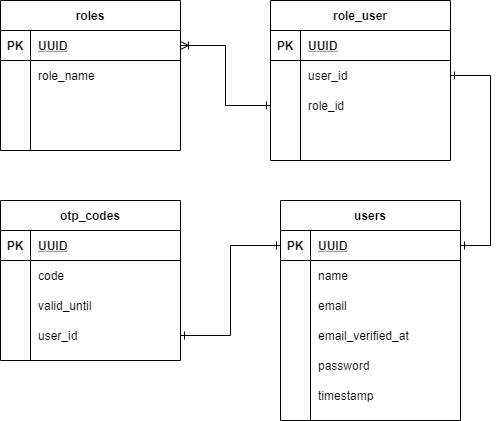

The diagram above was exported from draw.io. Its source (the exported page's mxGraphModel, read from the mxfile embedded in the PNG):
<mxGraphModel dx="868" dy="1582" grid="1" gridSize="10" guides="1" tooltips="1" connect="1" arrows="1" fold="1" page="1" pageScale="1" pageWidth="850" pageHeight="1100" math="0" shadow="0">
  <root>
    <mxCell id="0" />
    <mxCell id="1" parent="0" />
    <mxCell id="uxJcOEbM4zPdKKgc6ikS-1" value="users" style="shape=table;startSize=30;container=1;collapsible=1;childLayout=tableLayout;fixedRows=1;rowLines=0;fontStyle=1;align=center;resizeLast=1;" vertex="1" parent="1">
      <mxGeometry x="330" y="170" width="180" height="220" as="geometry" />
    </mxCell>
    <mxCell id="uxJcOEbM4zPdKKgc6ikS-2" value="" style="shape=partialRectangle;collapsible=0;dropTarget=0;pointerEvents=0;fillColor=none;top=0;left=0;bottom=1;right=0;points=[[0,0.5],[1,0.5]];portConstraint=eastwest;" vertex="1" parent="uxJcOEbM4zPdKKgc6ikS-1">
      <mxGeometry y="30" width="180" height="30" as="geometry" />
    </mxCell>
    <mxCell id="uxJcOEbM4zPdKKgc6ikS-3" value="PK" style="shape=partialRectangle;connectable=0;fillColor=none;top=0;left=0;bottom=0;right=0;fontStyle=1;overflow=hidden;" vertex="1" parent="uxJcOEbM4zPdKKgc6ikS-2">
      <mxGeometry width="30" height="30" as="geometry" />
    </mxCell>
    <mxCell id="uxJcOEbM4zPdKKgc6ikS-4" value="UUID" style="shape=partialRectangle;connectable=0;fillColor=none;top=0;left=0;bottom=0;right=0;align=left;spacingLeft=6;fontStyle=5;overflow=hidden;" vertex="1" parent="uxJcOEbM4zPdKKgc6ikS-2">
      <mxGeometry x="30" width="150" height="30" as="geometry" />
    </mxCell>
    <mxCell id="uxJcOEbM4zPdKKgc6ikS-5" value="" style="shape=partialRectangle;collapsible=0;dropTarget=0;pointerEvents=0;fillColor=none;top=0;left=0;bottom=0;right=0;points=[[0,0.5],[1,0.5]];portConstraint=eastwest;" vertex="1" parent="uxJcOEbM4zPdKKgc6ikS-1">
      <mxGeometry y="60" width="180" height="30" as="geometry" />
    </mxCell>
    <mxCell id="uxJcOEbM4zPdKKgc6ikS-6" value="" style="shape=partialRectangle;connectable=0;fillColor=none;top=0;left=0;bottom=0;right=0;editable=1;overflow=hidden;" vertex="1" parent="uxJcOEbM4zPdKKgc6ikS-5">
      <mxGeometry width="30" height="30" as="geometry" />
    </mxCell>
    <mxCell id="uxJcOEbM4zPdKKgc6ikS-7" value="name" style="shape=partialRectangle;connectable=0;fillColor=none;top=0;left=0;bottom=0;right=0;align=left;spacingLeft=6;overflow=hidden;" vertex="1" parent="uxJcOEbM4zPdKKgc6ikS-5">
      <mxGeometry x="30" width="150" height="30" as="geometry" />
    </mxCell>
    <mxCell id="uxJcOEbM4zPdKKgc6ikS-8" value="" style="shape=partialRectangle;collapsible=0;dropTarget=0;pointerEvents=0;fillColor=none;top=0;left=0;bottom=0;right=0;points=[[0,0.5],[1,0.5]];portConstraint=eastwest;" vertex="1" parent="uxJcOEbM4zPdKKgc6ikS-1">
      <mxGeometry y="90" width="180" height="30" as="geometry" />
    </mxCell>
    <mxCell id="uxJcOEbM4zPdKKgc6ikS-9" value="" style="shape=partialRectangle;connectable=0;fillColor=none;top=0;left=0;bottom=0;right=0;editable=1;overflow=hidden;" vertex="1" parent="uxJcOEbM4zPdKKgc6ikS-8">
      <mxGeometry width="30" height="30" as="geometry" />
    </mxCell>
    <mxCell id="uxJcOEbM4zPdKKgc6ikS-10" value="email" style="shape=partialRectangle;connectable=0;fillColor=none;top=0;left=0;bottom=0;right=0;align=left;spacingLeft=6;overflow=hidden;" vertex="1" parent="uxJcOEbM4zPdKKgc6ikS-8">
      <mxGeometry x="30" width="150" height="30" as="geometry" />
    </mxCell>
    <mxCell id="uxJcOEbM4zPdKKgc6ikS-11" value="" style="shape=partialRectangle;collapsible=0;dropTarget=0;pointerEvents=0;fillColor=none;top=0;left=0;bottom=0;right=0;points=[[0,0.5],[1,0.5]];portConstraint=eastwest;" vertex="1" parent="uxJcOEbM4zPdKKgc6ikS-1">
      <mxGeometry y="120" width="180" height="30" as="geometry" />
    </mxCell>
    <mxCell id="uxJcOEbM4zPdKKgc6ikS-12" value="" style="shape=partialRectangle;connectable=0;fillColor=none;top=0;left=0;bottom=0;right=0;editable=1;overflow=hidden;" vertex="1" parent="uxJcOEbM4zPdKKgc6ikS-11">
      <mxGeometry width="30" height="30" as="geometry" />
    </mxCell>
    <mxCell id="uxJcOEbM4zPdKKgc6ikS-13" value="email_verified_at" style="shape=partialRectangle;connectable=0;fillColor=none;top=0;left=0;bottom=0;right=0;align=left;spacingLeft=6;overflow=hidden;" vertex="1" parent="uxJcOEbM4zPdKKgc6ikS-11">
      <mxGeometry x="30" width="150" height="30" as="geometry" />
    </mxCell>
    <mxCell id="uxJcOEbM4zPdKKgc6ikS-27" value="" style="shape=partialRectangle;collapsible=0;dropTarget=0;pointerEvents=0;fillColor=none;top=0;left=0;bottom=0;right=0;points=[[0,0.5],[1,0.5]];portConstraint=eastwest;" vertex="1" parent="uxJcOEbM4zPdKKgc6ikS-1">
      <mxGeometry y="150" width="180" height="30" as="geometry" />
    </mxCell>
    <mxCell id="uxJcOEbM4zPdKKgc6ikS-28" value="" style="shape=partialRectangle;connectable=0;fillColor=none;top=0;left=0;bottom=0;right=0;editable=1;overflow=hidden;" vertex="1" parent="uxJcOEbM4zPdKKgc6ikS-27">
      <mxGeometry width="30" height="30" as="geometry" />
    </mxCell>
    <mxCell id="uxJcOEbM4zPdKKgc6ikS-29" value="password" style="shape=partialRectangle;connectable=0;fillColor=none;top=0;left=0;bottom=0;right=0;align=left;spacingLeft=6;overflow=hidden;" vertex="1" parent="uxJcOEbM4zPdKKgc6ikS-27">
      <mxGeometry x="30" width="150" height="30" as="geometry" />
    </mxCell>
    <mxCell id="uxJcOEbM4zPdKKgc6ikS-30" value="" style="shape=partialRectangle;collapsible=0;dropTarget=0;pointerEvents=0;fillColor=none;top=0;left=0;bottom=0;right=0;points=[[0,0.5],[1,0.5]];portConstraint=eastwest;" vertex="1" parent="uxJcOEbM4zPdKKgc6ikS-1">
      <mxGeometry y="180" width="180" height="30" as="geometry" />
    </mxCell>
    <mxCell id="uxJcOEbM4zPdKKgc6ikS-31" value="" style="shape=partialRectangle;connectable=0;fillColor=none;top=0;left=0;bottom=0;right=0;editable=1;overflow=hidden;" vertex="1" parent="uxJcOEbM4zPdKKgc6ikS-30">
      <mxGeometry width="30" height="30" as="geometry" />
    </mxCell>
    <mxCell id="uxJcOEbM4zPdKKgc6ikS-32" value="timestamp" style="shape=partialRectangle;connectable=0;fillColor=none;top=0;left=0;bottom=0;right=0;align=left;spacingLeft=6;overflow=hidden;" vertex="1" parent="uxJcOEbM4zPdKKgc6ikS-30">
      <mxGeometry x="30" width="150" height="30" as="geometry" />
    </mxCell>
    <mxCell id="uxJcOEbM4zPdKKgc6ikS-33" value="roles" style="shape=table;startSize=30;container=1;collapsible=1;childLayout=tableLayout;fixedRows=1;rowLines=0;fontStyle=1;align=center;resizeLast=1;" vertex="1" parent="1">
      <mxGeometry x="50" y="-30" width="180" height="150" as="geometry" />
    </mxCell>
    <mxCell id="uxJcOEbM4zPdKKgc6ikS-34" value="" style="shape=partialRectangle;collapsible=0;dropTarget=0;pointerEvents=0;fillColor=none;top=0;left=0;bottom=1;right=0;points=[[0,0.5],[1,0.5]];portConstraint=eastwest;" vertex="1" parent="uxJcOEbM4zPdKKgc6ikS-33">
      <mxGeometry y="30" width="180" height="30" as="geometry" />
    </mxCell>
    <mxCell id="uxJcOEbM4zPdKKgc6ikS-35" value="PK" style="shape=partialRectangle;connectable=0;fillColor=none;top=0;left=0;bottom=0;right=0;fontStyle=1;overflow=hidden;" vertex="1" parent="uxJcOEbM4zPdKKgc6ikS-34">
      <mxGeometry width="30" height="30" as="geometry" />
    </mxCell>
    <mxCell id="uxJcOEbM4zPdKKgc6ikS-36" value="UUID" style="shape=partialRectangle;connectable=0;fillColor=none;top=0;left=0;bottom=0;right=0;align=left;spacingLeft=6;fontStyle=5;overflow=hidden;" vertex="1" parent="uxJcOEbM4zPdKKgc6ikS-34">
      <mxGeometry x="30" width="150" height="30" as="geometry" />
    </mxCell>
    <mxCell id="uxJcOEbM4zPdKKgc6ikS-37" value="" style="shape=partialRectangle;collapsible=0;dropTarget=0;pointerEvents=0;fillColor=none;top=0;left=0;bottom=0;right=0;points=[[0,0.5],[1,0.5]];portConstraint=eastwest;" vertex="1" parent="uxJcOEbM4zPdKKgc6ikS-33">
      <mxGeometry y="60" width="180" height="30" as="geometry" />
    </mxCell>
    <mxCell id="uxJcOEbM4zPdKKgc6ikS-38" value="" style="shape=partialRectangle;connectable=0;fillColor=none;top=0;left=0;bottom=0;right=0;editable=1;overflow=hidden;" vertex="1" parent="uxJcOEbM4zPdKKgc6ikS-37">
      <mxGeometry width="30" height="30" as="geometry" />
    </mxCell>
    <mxCell id="uxJcOEbM4zPdKKgc6ikS-39" value="role_name" style="shape=partialRectangle;connectable=0;fillColor=none;top=0;left=0;bottom=0;right=0;align=left;spacingLeft=6;overflow=hidden;" vertex="1" parent="uxJcOEbM4zPdKKgc6ikS-37">
      <mxGeometry x="30" width="150" height="30" as="geometry" />
    </mxCell>
    <mxCell id="uxJcOEbM4zPdKKgc6ikS-40" value="" style="shape=partialRectangle;collapsible=0;dropTarget=0;pointerEvents=0;fillColor=none;top=0;left=0;bottom=0;right=0;points=[[0,0.5],[1,0.5]];portConstraint=eastwest;" vertex="1" parent="uxJcOEbM4zPdKKgc6ikS-33">
      <mxGeometry y="90" width="180" height="30" as="geometry" />
    </mxCell>
    <mxCell id="uxJcOEbM4zPdKKgc6ikS-41" value="" style="shape=partialRectangle;connectable=0;fillColor=none;top=0;left=0;bottom=0;right=0;editable=1;overflow=hidden;" vertex="1" parent="uxJcOEbM4zPdKKgc6ikS-40">
      <mxGeometry width="30" height="30" as="geometry" />
    </mxCell>
    <mxCell id="uxJcOEbM4zPdKKgc6ikS-42" value="" style="shape=partialRectangle;connectable=0;fillColor=none;top=0;left=0;bottom=0;right=0;align=left;spacingLeft=6;overflow=hidden;" vertex="1" parent="uxJcOEbM4zPdKKgc6ikS-40">
      <mxGeometry x="30" width="150" height="30" as="geometry" />
    </mxCell>
    <mxCell id="uxJcOEbM4zPdKKgc6ikS-43" value="" style="shape=partialRectangle;collapsible=0;dropTarget=0;pointerEvents=0;fillColor=none;top=0;left=0;bottom=0;right=0;points=[[0,0.5],[1,0.5]];portConstraint=eastwest;" vertex="1" parent="uxJcOEbM4zPdKKgc6ikS-33">
      <mxGeometry y="120" width="180" height="30" as="geometry" />
    </mxCell>
    <mxCell id="uxJcOEbM4zPdKKgc6ikS-44" value="" style="shape=partialRectangle;connectable=0;fillColor=none;top=0;left=0;bottom=0;right=0;editable=1;overflow=hidden;" vertex="1" parent="uxJcOEbM4zPdKKgc6ikS-43">
      <mxGeometry width="30" height="30" as="geometry" />
    </mxCell>
    <mxCell id="uxJcOEbM4zPdKKgc6ikS-45" value="" style="shape=partialRectangle;connectable=0;fillColor=none;top=0;left=0;bottom=0;right=0;align=left;spacingLeft=6;overflow=hidden;" vertex="1" parent="uxJcOEbM4zPdKKgc6ikS-43">
      <mxGeometry x="30" width="150" height="30" as="geometry" />
    </mxCell>
    <mxCell id="uxJcOEbM4zPdKKgc6ikS-46" value="otp_codes" style="shape=table;startSize=30;container=1;collapsible=1;childLayout=tableLayout;fixedRows=1;rowLines=0;fontStyle=1;align=center;resizeLast=1;" vertex="1" parent="1">
      <mxGeometry x="50" y="170" width="180" height="160" as="geometry" />
    </mxCell>
    <mxCell id="uxJcOEbM4zPdKKgc6ikS-47" value="" style="shape=partialRectangle;collapsible=0;dropTarget=0;pointerEvents=0;fillColor=none;top=0;left=0;bottom=1;right=0;points=[[0,0.5],[1,0.5]];portConstraint=eastwest;" vertex="1" parent="uxJcOEbM4zPdKKgc6ikS-46">
      <mxGeometry y="30" width="180" height="30" as="geometry" />
    </mxCell>
    <mxCell id="uxJcOEbM4zPdKKgc6ikS-48" value="PK" style="shape=partialRectangle;connectable=0;fillColor=none;top=0;left=0;bottom=0;right=0;fontStyle=1;overflow=hidden;" vertex="1" parent="uxJcOEbM4zPdKKgc6ikS-47">
      <mxGeometry width="30" height="30" as="geometry" />
    </mxCell>
    <mxCell id="uxJcOEbM4zPdKKgc6ikS-49" value="UUID" style="shape=partialRectangle;connectable=0;fillColor=none;top=0;left=0;bottom=0;right=0;align=left;spacingLeft=6;fontStyle=5;overflow=hidden;" vertex="1" parent="uxJcOEbM4zPdKKgc6ikS-47">
      <mxGeometry x="30" width="150" height="30" as="geometry" />
    </mxCell>
    <mxCell id="uxJcOEbM4zPdKKgc6ikS-50" value="" style="shape=partialRectangle;collapsible=0;dropTarget=0;pointerEvents=0;fillColor=none;top=0;left=0;bottom=0;right=0;points=[[0,0.5],[1,0.5]];portConstraint=eastwest;" vertex="1" parent="uxJcOEbM4zPdKKgc6ikS-46">
      <mxGeometry y="60" width="180" height="30" as="geometry" />
    </mxCell>
    <mxCell id="uxJcOEbM4zPdKKgc6ikS-51" value="" style="shape=partialRectangle;connectable=0;fillColor=none;top=0;left=0;bottom=0;right=0;editable=1;overflow=hidden;" vertex="1" parent="uxJcOEbM4zPdKKgc6ikS-50">
      <mxGeometry width="30" height="30" as="geometry" />
    </mxCell>
    <mxCell id="uxJcOEbM4zPdKKgc6ikS-52" value="code" style="shape=partialRectangle;connectable=0;fillColor=none;top=0;left=0;bottom=0;right=0;align=left;spacingLeft=6;overflow=hidden;" vertex="1" parent="uxJcOEbM4zPdKKgc6ikS-50">
      <mxGeometry x="30" width="150" height="30" as="geometry" />
    </mxCell>
    <mxCell id="uxJcOEbM4zPdKKgc6ikS-53" value="" style="shape=partialRectangle;collapsible=0;dropTarget=0;pointerEvents=0;fillColor=none;top=0;left=0;bottom=0;right=0;points=[[0,0.5],[1,0.5]];portConstraint=eastwest;" vertex="1" parent="uxJcOEbM4zPdKKgc6ikS-46">
      <mxGeometry y="90" width="180" height="30" as="geometry" />
    </mxCell>
    <mxCell id="uxJcOEbM4zPdKKgc6ikS-54" value="" style="shape=partialRectangle;connectable=0;fillColor=none;top=0;left=0;bottom=0;right=0;editable=1;overflow=hidden;" vertex="1" parent="uxJcOEbM4zPdKKgc6ikS-53">
      <mxGeometry width="30" height="30" as="geometry" />
    </mxCell>
    <mxCell id="uxJcOEbM4zPdKKgc6ikS-55" value="valid_until" style="shape=partialRectangle;connectable=0;fillColor=none;top=0;left=0;bottom=0;right=0;align=left;spacingLeft=6;overflow=hidden;" vertex="1" parent="uxJcOEbM4zPdKKgc6ikS-53">
      <mxGeometry x="30" width="150" height="30" as="geometry" />
    </mxCell>
    <mxCell id="uxJcOEbM4zPdKKgc6ikS-56" value="" style="shape=partialRectangle;collapsible=0;dropTarget=0;pointerEvents=0;fillColor=none;top=0;left=0;bottom=0;right=0;points=[[0,0.5],[1,0.5]];portConstraint=eastwest;" vertex="1" parent="uxJcOEbM4zPdKKgc6ikS-46">
      <mxGeometry y="120" width="180" height="30" as="geometry" />
    </mxCell>
    <mxCell id="uxJcOEbM4zPdKKgc6ikS-57" value="" style="shape=partialRectangle;connectable=0;fillColor=none;top=0;left=0;bottom=0;right=0;editable=1;overflow=hidden;" vertex="1" parent="uxJcOEbM4zPdKKgc6ikS-56">
      <mxGeometry width="30" height="30" as="geometry" />
    </mxCell>
    <mxCell id="uxJcOEbM4zPdKKgc6ikS-58" value="user_id" style="shape=partialRectangle;connectable=0;fillColor=none;top=0;left=0;bottom=0;right=0;align=left;spacingLeft=6;overflow=hidden;" vertex="1" parent="uxJcOEbM4zPdKKgc6ikS-56">
      <mxGeometry x="30" width="150" height="30" as="geometry" />
    </mxCell>
    <mxCell id="uxJcOEbM4zPdKKgc6ikS-59" style="edgeStyle=orthogonalEdgeStyle;rounded=0;orthogonalLoop=1;jettySize=auto;html=1;exitX=1;exitY=0.5;exitDx=0;exitDy=0;entryX=0;entryY=0.5;entryDx=0;entryDy=0;endArrow=ERone;endFill=0;startArrow=ERone;startFill=0;" edge="1" parent="1" source="uxJcOEbM4zPdKKgc6ikS-56" target="uxJcOEbM4zPdKKgc6ikS-2">
      <mxGeometry relative="1" as="geometry" />
    </mxCell>
    <mxCell id="uxJcOEbM4zPdKKgc6ikS-60" value="role_user" style="shape=table;startSize=30;container=1;collapsible=1;childLayout=tableLayout;fixedRows=1;rowLines=0;fontStyle=1;align=center;resizeLast=1;" vertex="1" parent="1">
      <mxGeometry x="320" y="-30" width="180" height="160" as="geometry" />
    </mxCell>
    <mxCell id="uxJcOEbM4zPdKKgc6ikS-61" value="" style="shape=partialRectangle;collapsible=0;dropTarget=0;pointerEvents=0;fillColor=none;top=0;left=0;bottom=1;right=0;points=[[0,0.5],[1,0.5]];portConstraint=eastwest;" vertex="1" parent="uxJcOEbM4zPdKKgc6ikS-60">
      <mxGeometry y="30" width="180" height="30" as="geometry" />
    </mxCell>
    <mxCell id="uxJcOEbM4zPdKKgc6ikS-62" value="PK" style="shape=partialRectangle;connectable=0;fillColor=none;top=0;left=0;bottom=0;right=0;fontStyle=1;overflow=hidden;" vertex="1" parent="uxJcOEbM4zPdKKgc6ikS-61">
      <mxGeometry width="30" height="30" as="geometry" />
    </mxCell>
    <mxCell id="uxJcOEbM4zPdKKgc6ikS-63" value="UUID" style="shape=partialRectangle;connectable=0;fillColor=none;top=0;left=0;bottom=0;right=0;align=left;spacingLeft=6;fontStyle=5;overflow=hidden;" vertex="1" parent="uxJcOEbM4zPdKKgc6ikS-61">
      <mxGeometry x="30" width="150" height="30" as="geometry" />
    </mxCell>
    <mxCell id="uxJcOEbM4zPdKKgc6ikS-64" value="" style="shape=partialRectangle;collapsible=0;dropTarget=0;pointerEvents=0;fillColor=none;top=0;left=0;bottom=0;right=0;points=[[0,0.5],[1,0.5]];portConstraint=eastwest;" vertex="1" parent="uxJcOEbM4zPdKKgc6ikS-60">
      <mxGeometry y="60" width="180" height="30" as="geometry" />
    </mxCell>
    <mxCell id="uxJcOEbM4zPdKKgc6ikS-65" value="" style="shape=partialRectangle;connectable=0;fillColor=none;top=0;left=0;bottom=0;right=0;editable=1;overflow=hidden;" vertex="1" parent="uxJcOEbM4zPdKKgc6ikS-64">
      <mxGeometry width="30" height="30" as="geometry" />
    </mxCell>
    <mxCell id="uxJcOEbM4zPdKKgc6ikS-66" value="user_id" style="shape=partialRectangle;connectable=0;fillColor=none;top=0;left=0;bottom=0;right=0;align=left;spacingLeft=6;overflow=hidden;" vertex="1" parent="uxJcOEbM4zPdKKgc6ikS-64">
      <mxGeometry x="30" width="150" height="30" as="geometry" />
    </mxCell>
    <mxCell id="uxJcOEbM4zPdKKgc6ikS-67" value="" style="shape=partialRectangle;collapsible=0;dropTarget=0;pointerEvents=0;fillColor=none;top=0;left=0;bottom=0;right=0;points=[[0,0.5],[1,0.5]];portConstraint=eastwest;" vertex="1" parent="uxJcOEbM4zPdKKgc6ikS-60">
      <mxGeometry y="90" width="180" height="30" as="geometry" />
    </mxCell>
    <mxCell id="uxJcOEbM4zPdKKgc6ikS-68" value="" style="shape=partialRectangle;connectable=0;fillColor=none;top=0;left=0;bottom=0;right=0;editable=1;overflow=hidden;" vertex="1" parent="uxJcOEbM4zPdKKgc6ikS-67">
      <mxGeometry width="30" height="30" as="geometry" />
    </mxCell>
    <mxCell id="uxJcOEbM4zPdKKgc6ikS-69" value="role_id" style="shape=partialRectangle;connectable=0;fillColor=none;top=0;left=0;bottom=0;right=0;align=left;spacingLeft=6;overflow=hidden;" vertex="1" parent="uxJcOEbM4zPdKKgc6ikS-67">
      <mxGeometry x="30" width="150" height="30" as="geometry" />
    </mxCell>
    <mxCell id="uxJcOEbM4zPdKKgc6ikS-70" value="" style="shape=partialRectangle;collapsible=0;dropTarget=0;pointerEvents=0;fillColor=none;top=0;left=0;bottom=0;right=0;points=[[0,0.5],[1,0.5]];portConstraint=eastwest;" vertex="1" parent="uxJcOEbM4zPdKKgc6ikS-60">
      <mxGeometry y="120" width="180" height="30" as="geometry" />
    </mxCell>
    <mxCell id="uxJcOEbM4zPdKKgc6ikS-71" value="" style="shape=partialRectangle;connectable=0;fillColor=none;top=0;left=0;bottom=0;right=0;editable=1;overflow=hidden;" vertex="1" parent="uxJcOEbM4zPdKKgc6ikS-70">
      <mxGeometry width="30" height="30" as="geometry" />
    </mxCell>
    <mxCell id="uxJcOEbM4zPdKKgc6ikS-72" value="" style="shape=partialRectangle;connectable=0;fillColor=none;top=0;left=0;bottom=0;right=0;align=left;spacingLeft=6;overflow=hidden;" vertex="1" parent="uxJcOEbM4zPdKKgc6ikS-70">
      <mxGeometry x="30" width="150" height="30" as="geometry" />
    </mxCell>
    <mxCell id="uxJcOEbM4zPdKKgc6ikS-75" style="edgeStyle=orthogonalEdgeStyle;rounded=0;orthogonalLoop=1;jettySize=auto;html=1;exitX=1;exitY=0.5;exitDx=0;exitDy=0;entryX=1;entryY=0.5;entryDx=0;entryDy=0;endArrow=ERone;endFill=0;startArrow=ERone;startFill=0;" edge="1" parent="1" source="uxJcOEbM4zPdKKgc6ikS-64" target="uxJcOEbM4zPdKKgc6ikS-2">
      <mxGeometry relative="1" as="geometry">
        <Array as="points">
          <mxPoint x="540" y="45" />
          <mxPoint x="540" y="215" />
        </Array>
      </mxGeometry>
    </mxCell>
    <mxCell id="uxJcOEbM4zPdKKgc6ikS-76" style="edgeStyle=orthogonalEdgeStyle;rounded=0;orthogonalLoop=1;jettySize=auto;html=1;exitX=0;exitY=0.5;exitDx=0;exitDy=0;entryX=1;entryY=0.5;entryDx=0;entryDy=0;endArrow=ERoneToMany;endFill=0;startArrow=ERone;startFill=0;" edge="1" parent="1" source="uxJcOEbM4zPdKKgc6ikS-67" target="uxJcOEbM4zPdKKgc6ikS-34">
      <mxGeometry relative="1" as="geometry" />
    </mxCell>
  </root>
</mxGraphModel>